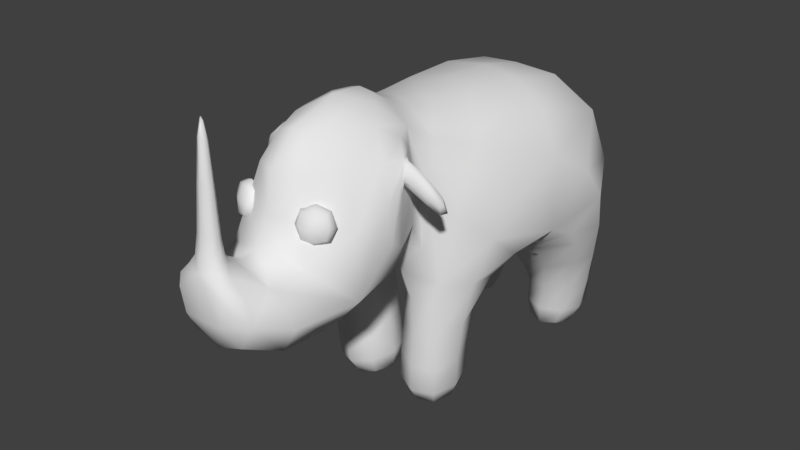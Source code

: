 # Source: cute5.blend  (saved by Blender 2.77.0; exported with 4.5.12 LTS)
import bpy
from mathutils import Matrix  # noqa: F401  (used for matrix-valued properties, if any)

bpy.ops.wm.read_factory_settings(use_empty=True)
scene = bpy.context.scene
scene.name = 'Scene'

# ---- collections
col_collection_1 = bpy.data.collections.new('Collection 1'); scene.collection.children.link(col_collection_1)

# ---- materials (node trees are filled in below, after node groups)
mat_material = bpy.data.materials.new('Material')
mat_material.alpha_threshold = 0.0
mat_material.use_transparent_shadow = False
mat_material.roughness = 0.5
mat_material.line_color = (0.0, 0.0, 0.0, 1.0)

# ---- material node trees

# ---- world
world_world = bpy.data.worlds.new('World'); scene.world = world_world
world_world.color = (0.05088, 0.05088, 0.05088)
world_world.use_sun_shadow = False
world_world.sun_shadow_jitter_overblur = 0.0
world_world.cycles.sampling_method = 'MANUAL'

# ---- meshes
me_cube = bpy.data.meshes.new('Cube')
me_cube.from_pydata([(0.4174, 0.6733, 0.4975), (0.32, -0.5972, 0.4975), (0.4789, 0.6733, 1.224), (0.1899, -0.5972, 1.306), (6.335e-09, 0.6733, 0.7062), (-2.535e-07, -0.5972, 0.5157), (-5.719e-07, -0.4638, 1.306), (0.6342, 0.1139, 0.6527), (0.4469, -0.2714, 0.6527), (0.0952, -0.5972, 0.5157), (0.1077, 0.07339, 0.3604), (0.0952, -0.2553, 0.7062), (0.32, -0.1737, -0.1004), (0.32, -0.5972, -0.1004), (0.3882, 0.6733, -0.1004), (0.3882, 0.2498, -0.1004), (0.07456, 0.6733, -0.1004), (0.006392, -0.5972, -0.1004), (0.07456, 0.2498, -0.1004), (0.006392, -0.1737, -0.1004), (-4.71e-07, -0.5972, 0.772), (0.2575, -0.5972, 0.8887), (0.4658, -1.083, 0.6231), (0.3297, -0.7728, 1.262), (-9.419e-07, -1.368, 1.262), (-6.411e-07, -1.083, 0.424), (-1.494e-07, 0.6733, 0.9047), (-7.308e-07, -1.196, 0.9967), (-9.097e-07, -1.546, 1.059), (-8.534e-07, -1.546, 0.4854), (0.2781, -1.546, 0.7828), (0.32, -0.5341, 1.301), (-6.338e-07, -0.5717, 1.377), (-7.879e-07, -0.8103, 1.535), (0.5739, 0.05437, 0.5391), (-3.258e-07, 0.03806, 1.306), (-2.318e-07, 0.3557, 1.306), (0.0508, -0.5972, 0.1963), (0.0508, -0.2918, 0.1963), (0.32, -0.5972, 0.09194), (0.32, -0.2918, 0.1963), (0.3882, 0.6733, 0.09194), (0.3882, 0.3679, 0.1963), (0.119, 0.6733, 0.1963), (0.119, 0.3679, 0.1963), (-1.244e-07, 0.03966, 0.4483), (0.2076, -0.2553, 0.5335), (-8.349e-07, -1.4, 1.033), (0.1014, -1.475, 0.9542), (-8.414e-07, -1.413, 1.035), (-8.973e-07, -1.522, 1.055), (0.08224, -1.469, 0.972), (-8.414e-07, -1.434, 1.55), (-8.973e-07, -1.487, 1.57), (0.03141, -1.454, 1.534), (0.2263, -1.011, 1.134), (0.2445, -1.046, 0.9456), (0.2749, -1.104, 1.156), (0.2931, -1.138, 0.9672), (0.05608, -1.101, 1.134), (0.07425, -1.135, 0.9456), (0.1047, -1.193, 1.156), (0.1229, -1.228, 0.9672), (0.2763, -0.7577, 1.105), (0.249, -0.7048, 1.163), (0.3297, -0.8163, 1.172), (0.3297, -0.7728, 1.262), (0.249, -0.7048, 1.163), (0.2763, -0.7577, 1.105), (0.5105, -0.7631, 1.02), (0.5105, -0.7196, 1.11), (0.4297, -0.6516, 1.011), (0.457, -0.7045, 0.9523), (0.2305, -0.952, 1.262)], [], [(2, 31, 34), (2, 0, 4, 26), (1, 21, 20, 5, 9), (31, 35, 6, 3), (45, 4, 10), (39, 37, 17, 13), (40, 12, 19, 38), (15, 18, 16, 14), (42, 44, 18, 15), (37, 38, 19, 17), (13, 17, 19, 12), (43, 41, 14, 16), (41, 42, 15, 14), (44, 43, 16, 18), (40, 39, 13, 12), (30, 48, 28), (33, 24, 73), (20, 21, 22, 25), (3, 23, 64), (22, 63, 23, 73), (36, 2, 26), (29, 30, 28), (25, 22, 30, 29), (1, 31, 3, 21), (32, 3, 6), (3, 32, 33), (1, 8, 34, 31), (0, 2, 34, 7), (31, 2, 36, 35), (8, 1, 39, 40), (9, 11, 38, 37), (8, 40, 38, 11, 46), (1, 9, 37, 39), (10, 4, 43), (0, 7, 42, 41), (4, 0, 41, 43), (7, 10, 44, 42), (11, 9, 5, 45, 46), (45, 10, 7, 34), (46, 45, 34, 8), (28, 48, 51, 50), (48, 47, 49, 51), (50, 51, 54, 53), (22, 27, 47, 48, 30), (53, 54, 52), (51, 49, 52, 54), (57, 55, 59, 61), (62, 60, 56, 58), (57, 61, 62, 58), (55, 57, 58, 56), (59, 55, 56, 60), (61, 59, 60, 62), (21, 64, 63), (63, 68, 65), (22, 21, 63), (21, 3, 64), (65, 68, 72, 69), (64, 23, 66, 67), (63, 64, 67, 68), (23, 63, 65, 66), (69, 72, 71, 70), (67, 66, 70, 71), (68, 67, 71, 72), (66, 65, 69, 70), (44, 10, 43), (3, 33, 73, 23), (27, 22, 73, 24)])
me_cube.polygons.foreach_set('use_smooth', [True] * 67)
me_cube.materials.append(mat_material)
me_cube.use_remesh_preserve_volume = False
me_cube.use_remesh_preserve_attributes = False
me_cube.use_mirror_vertex_groups = False
me_cube.update()
arm_armature = bpy.data.armatures.new('Armature')  # bones are not reproduced

# ---- objects
ob_armature = bpy.data.objects.new('Armature', arm_armature)
ob_cube = bpy.data.objects.new('Cube', me_cube)

# ---- transforms, parenting, visibility, modifiers, constraints
ob_armature.location = (0.0, 0.0, 0.0)
ob_armature.show_in_front = True
ob_armature.lineart.crease_threshold = 0.0
ob_cube.parent = ob_armature
ob_cube.location = (0.0, 0.0, 0.0)
ob_cube.lock_rotations_4d = False
ob_cube.empty_display_type = 'ARROWS'
ob_cube.lineart.crease_threshold = 0.0
_vg = ob_cube.vertex_groups.new(name='body')
for _i, _w in zip([0, 2, 3, 4, 5, 6, 7, 8, 9, 10, 11, 20, 21, 26, 31, 32, 33, 34, 35, 36, 43, 45, 46, 64], [0.0586, 0.2639, 0.1917, 0.6838, 0.1498, 0.6572, 0.03401, 0.01905, 0.03637, 0.1256, 0.0361, 0.05349, 0.01935, 0.8572, 0.778, 0.2718, 0.09934, 0.1109, 0.8277, 0.7913, 0.02661, 0.347, 0.08901, 0.01883]): _vg.add([_i], _w, 'REPLACE')
_vg = ob_cube.vertex_groups.new(name='head aux')
for _i, _w in zip([5, 9, 11, 20, 21, 22, 25, 27, 28, 29, 30, 45, 47, 48, 49, 50, 51, 52, 53, 54, 55, 56, 57, 58, 59, 60, 61, 62, 63, 73], [0.2981, 0.1002, 0.012, 0.961, 0.1451, 0.7878, 0.9948, 0.4857, 0.558, 0.8906, 0.773, 0.003277, 0.5138, 0.5833, 0.4453, 0.3327, 0.4075, 0.6798, 0.7536, 0.6479, 1.0, 1.0, 1.0, 1.0, 1.0, 1.0, 1.0, 1.0, 0.06573, 0.06069]): _vg.add([_i], _w, 'REPLACE')
_vg = ob_cube.vertex_groups.new(name='leg.L')
for _i, _w in zip([0, 2, 4, 5, 6, 7, 8, 10, 11, 14, 15, 16, 18, 26, 31, 34, 35, 36, 41, 42, 43, 44, 45, 46], [0.9399, 0.7123, 0.3229, 0.01348, 0.002834, 0.9132, 0.133, 0.8139, 0.04714, 1.001, 0.9985, 0.9978, 0.9965, 0.1397, 0.0598, 0.7073, 0.08601, 0.1813, 1.006, 0.9931, 0.961, 0.978, 0.3736, 0.129]): _vg.add([_i], _w, 'REPLACE')
_vg = ob_cube.vertex_groups.new(name='arm.L')
for _i, _w in zip([1, 5, 7, 8, 9, 10, 11, 12, 13, 17, 19, 20, 21, 22, 25, 31, 34, 37, 38, 39, 40, 45, 46], [0.9298, 0.6101, 0.03414, 0.8157, 0.8827, 0.05606, 0.8856, 0.9989, 0.9997, 0.9982, 0.9982, 0.2338, 0.2139, 0.007521, 0.05144, 0.05309, 0.171, 0.9878, 0.9878, 0.9982, 0.9917, 0.259, 0.7653]): _vg.add([_i], _w, 'REPLACE')
_vg = ob_cube.vertex_groups.new(name='ear.L')
for _i, _w in zip([65, 66, 67, 68, 69, 70, 71, 72], [0.9957, 0.9885, 0.9561, 0.9661, 0.9999, 0.9987, 0.9976, 0.9989]): _vg.add([_i], _w, 'REPLACE')
_vg = ob_cube.vertex_groups.new(name='leg.R')
_vg = ob_cube.vertex_groups.new(name='arm.R')
_vg = ob_cube.vertex_groups.new(name='ear.R')
_vg = ob_cube.vertex_groups.new(name='head')
for _i, _w in zip([1, 3, 5, 6, 9, 20, 21, 22, 23, 24, 25, 27, 28, 29, 30, 31, 32, 33, 35, 47, 48, 49, 50, 51, 52, 53, 54, 55, 56, 57, 58, 59, 60, 61, 62, 63, 64, 67, 68, 73], [0.04632, 0.5148, 0.1972, 0.1991, 0.06715, 0.6565, 0.5725, 0.9002, 0.05789, 0.8695, 0.9066, 0.981, 0.987, 0.9615, 0.9762, 0.06613, 0.4717, 0.418, 0.03856, 0.9848, 0.9853, 0.9876, 0.9886, 0.9879, 0.9872, 0.9869, 0.9873, 0.6259, 0.618, 0.6249, 0.619, 0.636, 0.6078, 0.6286, 0.6152, 0.1295, 0.1386, 0.01648, 0.0046, 0.6742]): _vg.add([_i], _w, 'REPLACE')
_m = ob_cube.modifiers.new('Mirror', 'MIRROR')
_m = ob_cube.modifiers.new('Subsurf', 'SUBSURF')
_m.uv_smooth = 'PRESERVE_CORNERS'
_m.quality = 1
_m.render_levels = 1
_m.show_only_control_edges = False
_m = ob_cube.modifiers.new('Armature', 'ARMATURE')
_m.object = ob_armature

# ---- collection membership
col_collection_1.objects.link(ob_armature)
col_collection_1.objects.link(ob_cube)

# ---- scene / render settings (as saved in the file)
scene.frame_start = 1; scene.frame_end = 25; scene.frame_set(0)
scene.render.engine = 'BLENDER_EEVEE_NEXT'
scene.render.resolution_percentage = 50
scene.render.dither_intensity = 0.0
scene.cycles.use_denoising = False
scene.cycles.samples = 128
scene.cycles.sampling_pattern = 'TABULATED_SOBOL'
scene.cycles.light_sampling_threshold = 0.0
scene.cycles.use_adaptive_sampling = False
scene.cycles.use_light_tree = False
scene.cycles.blur_glossy = 0.0
scene.cycles.sample_clamp_indirect = 0.0
scene.view_settings.view_transform = 'Standard'
bpy.context.view_layer.update()

# ---- added for rendering (the .blend has no active camera and no usable light): camera, sun
cam_auto = bpy.data.cameras.new('AutoCamera')
cam_auto.lens = 50.0
cam_auto.sensor_width = 36.0
cam_auto.clip_end = 1000.0
ob_auto_camera = bpy.data.objects.new('AutoCamera', cam_auto)
scene.collection.objects.link(ob_auto_camera)
ob_auto_camera.location = (2.68529, -3.65848, 2.87448)
ob_auto_camera.rotation_euler = (1.09748, -7.21219e-08, 0.694738)
scene.camera = ob_auto_camera
light_auto_sun = bpy.data.lights.new('AutoSun', 'SUN')
light_auto_sun.energy = 3.0
light_auto_sun.angle = 0.0523599
ob_auto_sun = bpy.data.objects.new('AutoSun', light_auto_sun)
scene.collection.objects.link(ob_auto_sun)
ob_auto_sun.rotation_euler = (0.872665, 0.174533, 0.523599)
bpy.context.view_layer.update()
